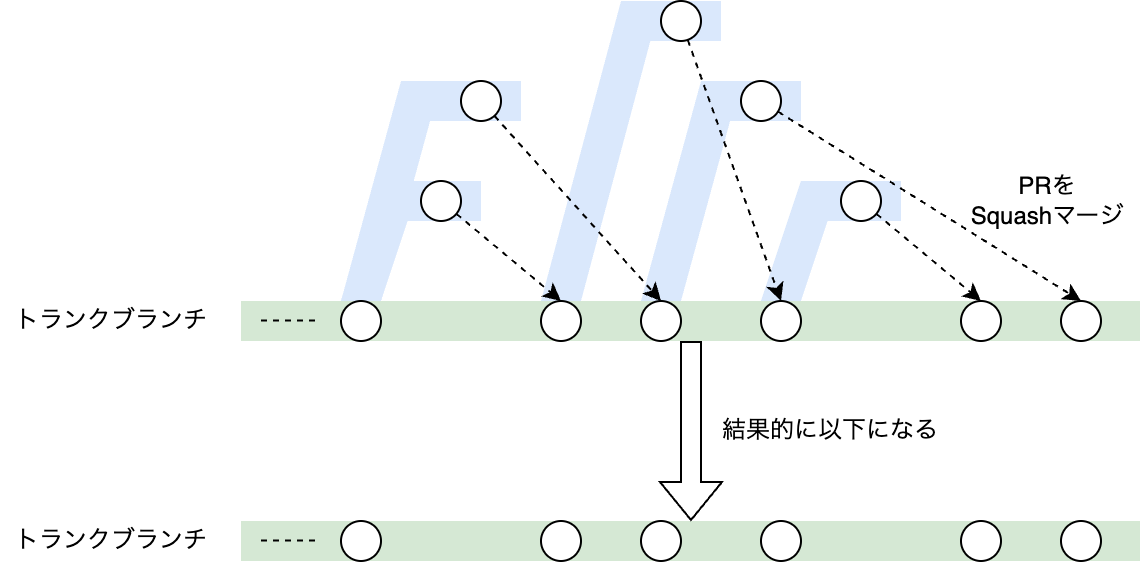

The diagram above was exported from draw.io. Its source (the exported page's mxGraphModel, read from the mxfile embedded in the PNG):
<mxGraphModel dx="1242" dy="785" grid="1" gridSize="10" guides="1" tooltips="1" connect="1" arrows="1" fold="1" page="1" pageScale="1" pageWidth="827" pageHeight="1169" math="0" shadow="0">
  <root>
    <mxCell id="0" />
    <mxCell id="1" parent="0" />
    <mxCell id="2" value="" style="rounded=0;whiteSpace=wrap;html=1;fillColor=#d5e8d4;strokeColor=none;" vertex="1" parent="1">
      <mxGeometry x="120" y="170" width="450" height="20" as="geometry" />
    </mxCell>
    <mxCell id="3" value="" style="group" vertex="1" connectable="0" parent="1">
      <mxGeometry x="380" y="110" width="70" height="60" as="geometry" />
    </mxCell>
    <mxCell id="4" value="" style="rounded=0;whiteSpace=wrap;html=1;fillColor=#dae8fc;strokeColor=none;" vertex="1" parent="3">
      <mxGeometry x="20" width="50" height="20" as="geometry" />
    </mxCell>
    <mxCell id="5" value="" style="shape=parallelogram;perimeter=parallelogramPerimeter;whiteSpace=wrap;html=1;fixedSize=1;fillColor=#dae8fc;strokeColor=none;" vertex="1" parent="3">
      <mxGeometry width="40" height="60" as="geometry" />
    </mxCell>
    <mxCell id="6" value="" style="group" vertex="1" connectable="0" parent="1">
      <mxGeometry x="320" y="60" width="80" height="110" as="geometry" />
    </mxCell>
    <mxCell id="7" value="" style="rounded=0;whiteSpace=wrap;html=1;fillColor=#dae8fc;strokeColor=none;" vertex="1" parent="6">
      <mxGeometry x="30" width="50" height="20" as="geometry" />
    </mxCell>
    <mxCell id="8" value="" style="shape=parallelogram;perimeter=parallelogramPerimeter;whiteSpace=wrap;html=1;fixedSize=1;fillColor=#dae8fc;strokeColor=none;size=30;" vertex="1" parent="6">
      <mxGeometry width="50" height="110" as="geometry" />
    </mxCell>
    <mxCell id="9" value="" style="group" vertex="1" connectable="0" parent="1">
      <mxGeometry x="270" y="20" width="90" height="150" as="geometry" />
    </mxCell>
    <mxCell id="10" value="" style="rounded=0;whiteSpace=wrap;html=1;fillColor=#dae8fc;strokeColor=none;" vertex="1" parent="9">
      <mxGeometry x="40" width="50" height="20" as="geometry" />
    </mxCell>
    <mxCell id="11" value="" style="shape=parallelogram;perimeter=parallelogramPerimeter;whiteSpace=wrap;html=1;fixedSize=1;fillColor=#dae8fc;strokeColor=none;size=40;" vertex="1" parent="9">
      <mxGeometry width="60" height="150" as="geometry" />
    </mxCell>
    <mxCell id="12" value="" style="group" vertex="1" connectable="0" parent="1">
      <mxGeometry x="170" y="110" width="70" height="60" as="geometry" />
    </mxCell>
    <mxCell id="13" value="" style="rounded=0;whiteSpace=wrap;html=1;fillColor=#dae8fc;strokeColor=none;" vertex="1" parent="12">
      <mxGeometry x="20" width="50" height="20" as="geometry" />
    </mxCell>
    <mxCell id="14" value="" style="shape=parallelogram;perimeter=parallelogramPerimeter;whiteSpace=wrap;html=1;fixedSize=1;fillColor=#dae8fc;strokeColor=none;" vertex="1" parent="12">
      <mxGeometry width="40" height="60" as="geometry" />
    </mxCell>
    <mxCell id="15" value="" style="group" vertex="1" connectable="0" parent="1">
      <mxGeometry x="170" y="60" width="90" height="110" as="geometry" />
    </mxCell>
    <mxCell id="16" value="" style="rounded=0;whiteSpace=wrap;html=1;fillColor=#dae8fc;strokeColor=none;" vertex="1" parent="15">
      <mxGeometry x="40" width="50" height="20" as="geometry" />
    </mxCell>
    <mxCell id="17" value="" style="shape=parallelogram;perimeter=parallelogramPerimeter;whiteSpace=wrap;html=1;fixedSize=1;fillColor=#dae8fc;strokeColor=none;size=30;" vertex="1" parent="15">
      <mxGeometry width="50" height="110" as="geometry" />
    </mxCell>
    <mxCell id="18" value="" style="ellipse;whiteSpace=wrap;html=1;aspect=fixed;" vertex="1" parent="1">
      <mxGeometry x="170" y="170" width="20" height="20" as="geometry" />
    </mxCell>
    <mxCell id="19" style="rounded=0;orthogonalLoop=1;jettySize=auto;html=1;entryX=0.5;entryY=0;entryDx=0;entryDy=0;dashed=1;" edge="1" source="20" target="21" parent="1">
      <mxGeometry relative="1" as="geometry" />
    </mxCell>
    <mxCell id="20" value="" style="ellipse;whiteSpace=wrap;html=1;aspect=fixed;" vertex="1" parent="1">
      <mxGeometry x="210" y="110" width="20" height="20" as="geometry" />
    </mxCell>
    <mxCell id="21" value="" style="ellipse;whiteSpace=wrap;html=1;aspect=fixed;" vertex="1" parent="1">
      <mxGeometry x="270" y="170" width="20" height="20" as="geometry" />
    </mxCell>
    <mxCell id="22" value="" style="ellipse;whiteSpace=wrap;html=1;aspect=fixed;" vertex="1" parent="1">
      <mxGeometry x="380" y="170" width="20" height="20" as="geometry" />
    </mxCell>
    <mxCell id="23" value="" style="ellipse;whiteSpace=wrap;html=1;aspect=fixed;" vertex="1" parent="1">
      <mxGeometry x="480" y="170" width="20" height="20" as="geometry" />
    </mxCell>
    <mxCell id="24" style="rounded=1;orthogonalLoop=1;jettySize=auto;html=1;entryX=0.5;entryY=0;entryDx=0;entryDy=0;dashed=1;" edge="1" source="25" target="29" parent="1">
      <mxGeometry relative="1" as="geometry" />
    </mxCell>
    <mxCell id="25" value="" style="ellipse;whiteSpace=wrap;html=1;aspect=fixed;" vertex="1" parent="1">
      <mxGeometry x="230" y="60" width="20" height="20" as="geometry" />
    </mxCell>
    <mxCell id="26" value="" style="ellipse;whiteSpace=wrap;html=1;aspect=fixed;" vertex="1" parent="1">
      <mxGeometry x="330" y="20" width="20" height="20" as="geometry" />
    </mxCell>
    <mxCell id="27" style="rounded=1;orthogonalLoop=1;jettySize=auto;html=1;entryX=0.5;entryY=0;entryDx=0;entryDy=0;dashed=1;" edge="1" source="28" target="23" parent="1">
      <mxGeometry relative="1" as="geometry" />
    </mxCell>
    <mxCell id="28" value="" style="ellipse;whiteSpace=wrap;html=1;aspect=fixed;" vertex="1" parent="1">
      <mxGeometry x="420" y="110" width="20" height="20" as="geometry" />
    </mxCell>
    <mxCell id="29" value="" style="ellipse;whiteSpace=wrap;html=1;aspect=fixed;" vertex="1" parent="1">
      <mxGeometry x="320" y="170" width="20" height="20" as="geometry" />
    </mxCell>
    <mxCell id="30" style="rounded=1;orthogonalLoop=1;jettySize=auto;html=1;entryX=0.5;entryY=0;entryDx=0;entryDy=0;dashed=1;" edge="1" source="31" target="32" parent="1">
      <mxGeometry relative="1" as="geometry" />
    </mxCell>
    <mxCell id="31" value="" style="ellipse;whiteSpace=wrap;html=1;aspect=fixed;" vertex="1" parent="1">
      <mxGeometry x="370" y="60" width="20" height="20" as="geometry" />
    </mxCell>
    <mxCell id="32" value="" style="ellipse;whiteSpace=wrap;html=1;aspect=fixed;" vertex="1" parent="1">
      <mxGeometry x="530" y="170" width="20" height="20" as="geometry" />
    </mxCell>
    <mxCell id="33" value="" style="rounded=0;whiteSpace=wrap;html=1;fillColor=#d5e8d4;strokeColor=none;" vertex="1" parent="1">
      <mxGeometry x="120" y="280" width="450" height="20" as="geometry" />
    </mxCell>
    <mxCell id="34" value="" style="ellipse;whiteSpace=wrap;html=1;aspect=fixed;" vertex="1" parent="1">
      <mxGeometry x="170" y="280" width="20" height="20" as="geometry" />
    </mxCell>
    <mxCell id="35" value="" style="ellipse;whiteSpace=wrap;html=1;aspect=fixed;" vertex="1" parent="1">
      <mxGeometry x="270" y="280" width="20" height="20" as="geometry" />
    </mxCell>
    <mxCell id="36" value="" style="ellipse;whiteSpace=wrap;html=1;aspect=fixed;" vertex="1" parent="1">
      <mxGeometry x="380" y="280" width="20" height="20" as="geometry" />
    </mxCell>
    <mxCell id="37" value="" style="ellipse;whiteSpace=wrap;html=1;aspect=fixed;" vertex="1" parent="1">
      <mxGeometry x="480" y="280" width="20" height="20" as="geometry" />
    </mxCell>
    <mxCell id="38" value="" style="ellipse;whiteSpace=wrap;html=1;aspect=fixed;" vertex="1" parent="1">
      <mxGeometry x="320" y="280" width="20" height="20" as="geometry" />
    </mxCell>
    <mxCell id="39" value="" style="ellipse;whiteSpace=wrap;html=1;aspect=fixed;" vertex="1" parent="1">
      <mxGeometry x="530" y="280" width="20" height="20" as="geometry" />
    </mxCell>
    <mxCell id="40" value="トランクブランチ" style="text;html=1;strokeColor=none;fillColor=none;align=center;verticalAlign=middle;whiteSpace=wrap;rounded=0;" vertex="1" parent="1">
      <mxGeometry y="278.75" width="111" height="22.5" as="geometry" />
    </mxCell>
    <mxCell id="41" value="" style="shape=flexArrow;endArrow=classic;html=1;rounded=0;exitX=0.5;exitY=1;exitDx=0;exitDy=0;" edge="1" source="2" target="33" parent="1">
      <mxGeometry width="50" height="50" relative="1" as="geometry">
        <mxPoint x="330" y="561.25" as="sourcePoint" />
        <mxPoint x="380" y="511.25" as="targetPoint" />
      </mxGeometry>
    </mxCell>
    <mxCell id="42" value="結果的に以下になる" style="text;html=1;align=center;verticalAlign=middle;whiteSpace=wrap;rounded=0;" vertex="1" parent="1">
      <mxGeometry x="350" y="220" width="130" height="30" as="geometry" />
    </mxCell>
    <mxCell id="43" value="トランクブランチ" style="text;html=1;strokeColor=none;fillColor=none;align=center;verticalAlign=middle;whiteSpace=wrap;rounded=0;" vertex="1" parent="1">
      <mxGeometry y="168.75" width="111" height="22.5" as="geometry" />
    </mxCell>
    <mxCell id="44" value="PRを&lt;div&gt;Squashマージ&lt;/div&gt;" style="text;html=1;align=center;verticalAlign=middle;whiteSpace=wrap;rounded=0;" vertex="1" parent="1">
      <mxGeometry x="475.5" y="100" width="94.5" height="40" as="geometry" />
    </mxCell>
    <mxCell id="45" style="rounded=1;orthogonalLoop=1;jettySize=auto;html=1;entryX=0.5;entryY=0;entryDx=0;entryDy=0;dashed=1;" edge="1" source="26" target="22" parent="1">
      <mxGeometry relative="1" as="geometry" />
    </mxCell>
    <mxCell id="46" value="" style="endArrow=none;html=1;rounded=0;dashed=1;" edge="1" parent="1">
      <mxGeometry width="50" height="50" relative="1" as="geometry">
        <mxPoint x="130" y="179.81" as="sourcePoint" />
        <mxPoint x="160" y="179.81" as="targetPoint" />
      </mxGeometry>
    </mxCell>
    <mxCell id="47" value="" style="endArrow=none;html=1;rounded=0;dashed=1;" edge="1" parent="1">
      <mxGeometry width="50" height="50" relative="1" as="geometry">
        <mxPoint x="130" y="289.81" as="sourcePoint" />
        <mxPoint x="160" y="289.81" as="targetPoint" />
      </mxGeometry>
    </mxCell>
  </root>
</mxGraphModel>